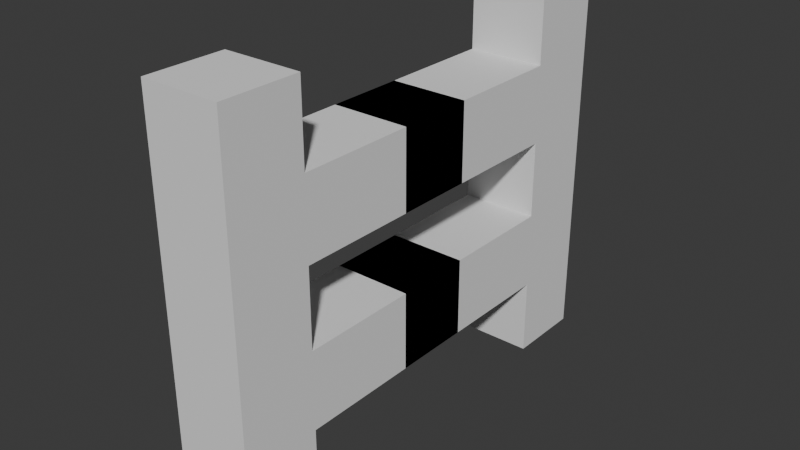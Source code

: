 # Source: fence.blend  (saved by Blender 4.0.36; exported with 4.5.12 LTS)
import bpy
from mathutils import Matrix  # noqa: F401  (used for matrix-valued properties, if any)

bpy.ops.wm.read_factory_settings(use_empty=True)
scene = bpy.context.scene
scene.name = 'Scene'

# ---- collections
col_collection = bpy.data.collections.new('Collection'); scene.collection.children.link(col_collection)

# ---- world
world_world = bpy.data.worlds.new('World'); scene.world = world_world
world_world.use_nodes = True; world_world.node_tree.nodes.clear()
_N = world_world.node_tree.nodes; _L = world_world.node_tree.links
n0 = _N.new('ShaderNodeOutputWorld'); n0.name = 'World Output'; n0.location = (300, 300)
n1 = _N.new('ShaderNodeBackground'); n1.name = 'Background'; n1.location = (10, 300)
n1.inputs[0].default_value = (0.05088, 0.05088, 0.05088, 1.0)
_L.new(n1.outputs[0], n0.inputs[0])
n0.is_active_output = True
world_world.color = (0.05088, 0.05088, 0.05088)
world_world.use_sun_shadow = False
world_world.sun_shadow_jitter_overblur = 0.0

# ---- meshes
me_cube_001 = bpy.data.meshes.new('Cube.001')
me_cube_001.from_pydata([(-0.2, -1.2, -1.0), (-0.2, -1.2, 1.0), (-0.2, -0.8, -1.0), (-0.2, -0.8, 1.0), (0.2, -1.2, -1.0), (0.2, -1.2, 1.0), (0.2, -0.8, -1.0), (0.2, -0.8, 1.0), (-0.2, -1.2, -0.6), (-0.2, -1.2, -0.2), (-0.2, -1.2, 0.2), (-0.2, -1.2, 0.6), (-0.2, -0.8, 0.6), (-0.2, -0.8, 0.2), (-0.2, -0.8, -0.2), (-0.2, -0.8, -0.6), (0.2, -0.8, 0.6), (0.2, -0.8, 0.2), (0.2, -0.8, -0.2), (0.2, -0.8, -0.6), (0.2, -1.2, 0.6), (0.2, -1.2, 0.2), (0.2, -1.2, -0.2), (0.2, -1.2, -0.6), (-0.2, 0.2, 0.6), (-0.2, 0.2, 0.2), (-0.2, 0.2, -0.2), (-0.2, 0.2, -0.6), (0.2, 0.2, 0.6), (0.2, 0.2, 0.2), (0.2, 0.2, -0.2), (0.2, 0.2, -0.6), (-0.2, 1.2, -1.0), (-0.2, 1.2, 1.0), (-0.2, 0.8, -1.0), (-0.2, 0.8, 1.0), (0.2, 1.2, -1.0), (0.2, 1.2, 1.0), (0.2, 0.8, -1.0), (0.2, 0.8, 1.0), (-0.2, 1.2, -0.6), (-0.2, 1.2, -0.2), (-0.2, 1.2, 0.2), (-0.2, 1.2, 0.6), (-0.2, 0.8, 0.6), (-0.2, 0.8, 0.2), (-0.2, 0.8, -0.2), (-0.2, 0.8, -0.6), (0.2, 0.8, 0.6), (0.2, 0.8, 0.2), (0.2, 0.8, -0.2), (0.2, 0.8, -0.6), (0.2, 1.2, 0.6), (0.2, 1.2, 0.2), (0.2, 1.2, -0.2), (0.2, 1.2, -0.6), (-0.2, -0.2, 0.6), (-0.2, -0.2, 0.2), (-0.2, -0.2, -0.2), (-0.2, -0.2, -0.6), (0.2, -0.2, 0.6), (0.2, -0.2, 0.2), (0.2, -0.2, -0.2), (0.2, -0.2, -0.6)], [], [(11, 1, 3, 12), (12, 3, 7, 16), (16, 7, 5, 20), (20, 5, 1, 11), (2, 6, 4, 0), (7, 3, 1, 5), (4, 23, 8, 0), (23, 22, 9, 8), (22, 21, 10, 9), (21, 20, 11, 10), (6, 19, 23, 4), (19, 18, 22, 23), (18, 17, 21, 22), (17, 16, 20, 21), (2, 15, 19, 6), (19, 15, 27, 31), (14, 13, 17, 18), (17, 13, 25, 29), (0, 8, 15, 2), (8, 9, 14, 15), (9, 10, 13, 14), (10, 11, 12, 13), (27, 26, 30, 31), (25, 24, 28, 29), (18, 19, 31, 30), (16, 17, 29, 28), (15, 14, 26, 27), (12, 16, 28, 24), (13, 12, 24, 25), (14, 18, 30, 26), (43, 44, 35, 33), (44, 48, 39, 35), (48, 52, 37, 39), (52, 43, 33, 37), (34, 32, 36, 38), (39, 37, 33, 35), (36, 32, 40, 55), (55, 40, 41, 54), (54, 41, 42, 53), (53, 42, 43, 52), (38, 36, 55, 51), (51, 55, 54, 50), (50, 54, 53, 49), (49, 53, 52, 48), (34, 38, 51, 47), (51, 63, 59, 47), (46, 50, 49, 45), (49, 61, 57, 45), (32, 34, 47, 40), (40, 47, 46, 41), (41, 46, 45, 42), (42, 45, 44, 43), (59, 63, 62, 58), (57, 61, 60, 56), (50, 62, 63, 51), (48, 60, 61, 49), (47, 59, 58, 46), (44, 56, 60, 48), (45, 57, 56, 44), (46, 58, 62, 50)])
_uv = me_cube_001.uv_layers.new(name='UVMap')
_uv.uv.foreach_set('vector', [0.575, 0.0, 0.625, 0.0, 0.625, 0.25, 0.575, 0.25, 0.575, 0.25, 0.625, 0.25, 0.625, 0.5, 0.575, 0.5, 0.575, 0.5, 0.625, 0.5, 0.625, 0.75, 0.575, 0.75, 0.575, 0.75, 0.625, 0.75, 0.625, 1.0, 0.575, 1.0, 0.125, 0.5, 0.375, 0.5, 0.375, 0.75, 0.125, 0.75, 0.625, 0.5, 0.875, 0.5, 0.875, 0.75, 0.625, 0.75, 0.375, 0.75, 0.425, 0.75, 0.425, 1.0, 0.375, 1.0, 0.425, 0.75, 0.475, 0.75, 0.475, 1.0, 0.425, 1.0, 0.475, 0.75, 0.525, 0.75, 0.525, 1.0, 0.475, 1.0, 0.525, 0.75, 0.575, 0.75, 0.575, 1.0, 0.525, 1.0, 0.375, 0.5, 0.425, 0.5, 0.425, 0.75, 0.375, 0.75, 0.425, 0.5, 0.475, 0.5, 0.475, 0.75, 0.425, 0.75, 0.475, 0.5, 0.525, 0.5, 0.525, 0.75, 0.475, 0.75, 0.525, 0.5, 0.575, 0.5, 0.575, 0.75, 0.525, 0.75, 0.375, 0.25, 0.425, 0.25, 0.425, 0.5, 0.375, 0.5, 0.425, 0.5, 0.425, 0.25, 0.425, 0.25, 0.425, 0.5, 0.475, 0.25, 0.525, 0.25, 0.525, 0.5, 0.475, 0.5, 0.525, 0.5, 0.525, 0.25, 0.525, 0.25, 0.525, 0.5, 0.375, 0.0, 0.425, 0.0, 0.425, 0.25, 0.375, 0.25, 0.425, 0.0, 0.475, 0.0, 0.475, 0.25, 0.425, 0.25, 0.475, 0.0, 0.525, 0.0, 0.525, 0.25, 0.475, 0.25, 0.525, 0.0, 0.575, 0.0, 0.575, 0.25, 0.525, 0.25, 0.425, 0.25, 0.475, 0.25, 0.475, 0.5, 0.425, 0.5, 0.525, 0.25, 0.575, 0.25, 0.575, 0.5, 0.525, 0.5, 0.475, 0.5, 0.425, 0.5, 0.425, 0.5, 0.475, 0.5, 0.575, 0.5, 0.525, 0.5, 0.525, 0.5, 0.575, 0.5, 0.425, 0.25, 0.475, 0.25, 0.475, 0.25, 0.425, 0.25, 0.575, 0.25, 0.575, 0.5, 0.575, 0.5, 0.575, 0.25, 0.525, 0.25, 0.575, 0.25, 0.575, 0.25, 0.525, 0.25, 0.475, 0.25, 0.475, 0.5, 0.475, 0.5, 0.475, 0.25, 0.575, 0.0, 0.575, 0.25, 0.625, 0.25, 0.625, 0.0, 0.575, 0.25, 0.575, 0.5, 0.625, 0.5, 0.625, 0.25, 0.575, 0.5, 0.575, 0.75, 0.625, 0.75, 0.625, 0.5, 0.575, 0.75, 0.575, 1.0, 0.625, 1.0, 0.625, 0.75, 0.125, 0.5, 0.125, 0.75, 0.375, 0.75, 0.375, 0.5, 0.625, 0.5, 0.625, 0.75, 0.875, 0.75, 0.875, 0.5, 0.375, 0.75, 0.375, 1.0, 0.425, 1.0, 0.425, 0.75, 0.425, 0.75, 0.425, 1.0, 0.475, 1.0, 0.475, 0.75, 0.475, 0.75, 0.475, 1.0, 0.525, 1.0, 0.525, 0.75, 0.525, 0.75, 0.525, 1.0, 0.575, 1.0, 0.575, 0.75, 0.375, 0.5, 0.375, 0.75, 0.425, 0.75, 0.425, 0.5, 0.425, 0.5, 0.425, 0.75, 0.475, 0.75, 0.475, 0.5, 0.475, 0.5, 0.475, 0.75, 0.525, 0.75, 0.525, 0.5, 0.525, 0.5, 0.525, 0.75, 0.575, 0.75, 0.575, 0.5, 0.375, 0.25, 0.375, 0.5, 0.425, 0.5, 0.425, 0.25, 0.425, 0.5, 0.425, 0.5, 0.425, 0.25, 0.425, 0.25, 0.475, 0.25, 0.475, 0.5, 0.525, 0.5, 0.525, 0.25, 0.525, 0.5, 0.525, 0.5, 0.525, 0.25, 0.525, 0.25, 0.375, 0.0, 0.375, 0.25, 0.425, 0.25, 0.425, 0.0, 0.425, 0.0, 0.425, 0.25, 0.475, 0.25, 0.475, 0.0, 0.475, 0.0, 0.475, 0.25, 0.525, 0.25, 0.525, 0.0, 0.525, 0.0, 0.525, 0.25, 0.575, 0.25, 0.575, 0.0, 0.425, 0.25, 0.425, 0.5, 0.475, 0.5, 0.475, 0.25, 0.525, 0.25, 0.525, 0.5, 0.575, 0.5, 0.575, 0.25, 0.475, 0.5, 0.475, 0.5, 0.425, 0.5, 0.425, 0.5, 0.575, 0.5, 0.575, 0.5, 0.525, 0.5, 0.525, 0.5, 0.425, 0.25, 0.425, 0.25, 0.475, 0.25, 0.475, 0.25, 0.575, 0.25, 0.575, 0.25, 0.575, 0.5, 0.575, 0.5, 0.525, 0.25, 0.525, 0.25, 0.575, 0.25, 0.575, 0.25, 0.475, 0.25, 0.475, 0.25, 0.475, 0.5, 0.475, 0.5])
me_cube_001.update()

# ---- objects
ob_cube = bpy.data.objects.new('Cube', me_cube_001)

# ---- transforms, parenting, visibility, modifiers, constraints
ob_cube.location = (0.0, 0.0, 0.0)

# ---- collection membership
col_collection.objects.link(ob_cube)

# ---- scene / render settings (as saved in the file)
scene.frame_start = 1; scene.frame_end = 250; scene.frame_set(1)
scene.render.engine = 'BLENDER_EEVEE_NEXT'
scene.cycles.sampling_pattern = 'TABULATED_SOBOL'
bpy.context.view_layer.update()

# ---- added for rendering (the .blend has no active camera and no usable light): camera, sun
cam_auto = bpy.data.cameras.new('AutoCamera')
cam_auto.lens = 50.0
cam_auto.sensor_width = 36.0
cam_auto.clip_end = 1000.0
ob_auto_camera = bpy.data.objects.new('AutoCamera', cam_auto)
scene.collection.objects.link(ob_auto_camera)
ob_auto_camera.location = (2.91409, -3.49691, 2.33127)
ob_auto_camera.rotation_euler = (1.09748, -7.21219e-08, 0.694738)
scene.camera = ob_auto_camera
light_auto_sun = bpy.data.lights.new('AutoSun', 'SUN')
light_auto_sun.energy = 3.0
light_auto_sun.angle = 0.0523599
ob_auto_sun = bpy.data.objects.new('AutoSun', light_auto_sun)
scene.collection.objects.link(ob_auto_sun)
ob_auto_sun.rotation_euler = (0.872665, 0.174533, 0.523599)
bpy.context.view_layer.update()
